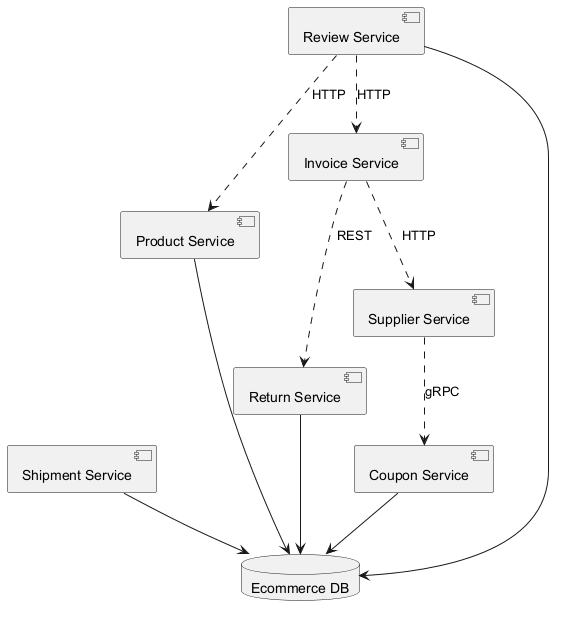

The diagram above was rendered by PlantUML. Its source (embedded in the PNG):
@startuml
skinparam backgroundColor #FFFFFF
skinparam classBackgroundColor #F1F8E9
skinparam classBorderColor #33691E
component "Coupon Service" as C_CouponService
component "Shipment Service" as C_ShipmentService
component "Product Service" as C_ProductService
component "Invoice Service" as C_InvoiceService
component "Return Service" as C_ReturnService
component "Supplier Service" as C_SupplierService
component "Review Service" as C_ReviewService
database "Ecommerce DB" as DB_ecommerce
C_CouponService --> DB_ecommerce
C_ShipmentService --> DB_ecommerce
C_ProductService --> DB_ecommerce
C_ReturnService --> DB_ecommerce
C_ReviewService --> DB_ecommerce
C_InvoiceService ..> C_ReturnService : REST
C_ReviewService ..> C_ProductService : HTTP
C_InvoiceService ..> C_SupplierService : HTTP
C_SupplierService ..> C_CouponService : gRPC
C_ReviewService ..> C_InvoiceService : HTTP
@enduml